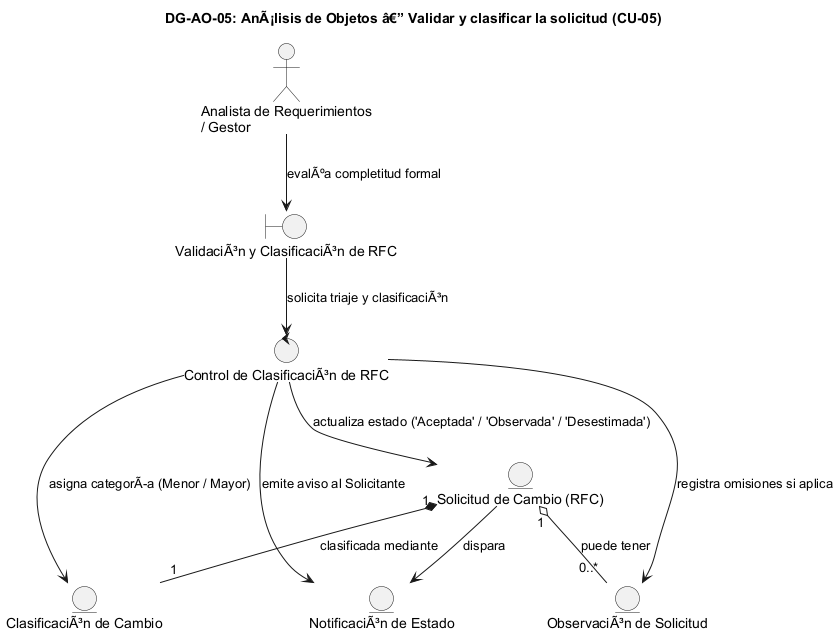

The diagram above was rendered by PlantUML. Its source (embedded in the PNG):
@startuml DG-AO-05
skinparam shadowing false
skinparam roundcorner 8
skinparam defaultFontName Arial

title <b>DG-AO-05: AnÃ¡lisis de Objetos â€” Validar y clasificar la solicitud (CU-05)</b>

actor "Analista de Requerimientos\n/ Gestor" as ACT

boundary "ValidaciÃ³n y ClasificaciÃ³n de RFC" as B
control "Control de ClasificaciÃ³n de RFC" as C

entity "Solicitud de Cambio (RFC)" as E_RFC
entity "ClasificaciÃ³n de Cambio" as E_CLAS
entity "ObservaciÃ³n de Solicitud" as E_OBS
entity "NotificaciÃ³n de Estado" as E_NOTIF

ACT --> B : "evalÃºa completitud formal"
B --> C : "solicita triaje y clasificaciÃ³n"
C --> E_RFC : "actualiza estado ('Aceptada' / 'Observada' / 'Desestimada')"
C --> E_CLAS : "asigna categorÃa (Menor / Mayor)"
C --> E_OBS : "registra omisiones si aplica"
C --> E_NOTIF : "emite aviso al Solicitante"
E_RFC "1" *-- "1" E_CLAS : "clasificada mediante"
E_RFC "1" o-- "0..*" E_OBS : "puede tener"
E_RFC --> E_NOTIF : "dispara"

@enduml